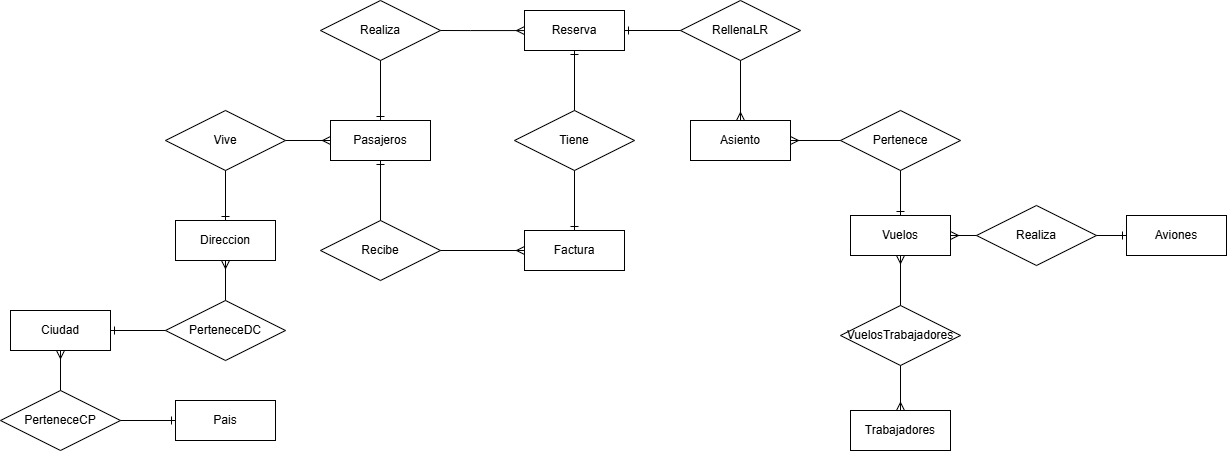

The diagram above was exported from draw.io. Its source (the exported page's mxGraphModel, read from the mxfile embedded in the PNG):
<mxGraphModel dx="2334" dy="715" grid="1" gridSize="10" guides="1" tooltips="1" connect="1" arrows="1" fold="1" page="1" pageScale="1" pageWidth="827" pageHeight="1169" math="0" shadow="0">
  <root>
    <mxCell id="0" />
    <mxCell id="1" parent="0" />
    <mxCell id="UOfhPwgKhCeY-cFJgQJV-1" value="Pasajeros" style="whiteSpace=wrap;html=1;align=center;" parent="1" vertex="1">
      <mxGeometry x="30" y="330" width="100" height="40" as="geometry" />
    </mxCell>
    <mxCell id="UOfhPwgKhCeY-cFJgQJV-3" value="Vuelos" style="whiteSpace=wrap;html=1;align=center;" parent="1" vertex="1">
      <mxGeometry x="550" y="425" width="100" height="40" as="geometry" />
    </mxCell>
    <mxCell id="UOfhPwgKhCeY-cFJgQJV-6" value="Realiza" style="shape=rhombus;perimeter=rhombusPerimeter;whiteSpace=wrap;html=1;align=center;" parent="1" vertex="1">
      <mxGeometry x="676" y="415" width="120" height="60" as="geometry" />
    </mxCell>
    <mxCell id="UOfhPwgKhCeY-cFJgQJV-7" value="Aviones" style="whiteSpace=wrap;html=1;align=center;" parent="1" vertex="1">
      <mxGeometry x="826" y="425" width="100" height="40" as="geometry" />
    </mxCell>
    <mxCell id="UOfhPwgKhCeY-cFJgQJV-8" value="VuelosTrabajadores" style="shape=rhombus;perimeter=rhombusPerimeter;whiteSpace=wrap;html=1;align=center;" parent="1" vertex="1">
      <mxGeometry x="540" y="515" width="120" height="60" as="geometry" />
    </mxCell>
    <mxCell id="UOfhPwgKhCeY-cFJgQJV-9" value="Trabajadores" style="whiteSpace=wrap;html=1;align=center;" parent="1" vertex="1">
      <mxGeometry x="550" y="620" width="100" height="40" as="geometry" />
    </mxCell>
    <mxCell id="UOfhPwgKhCeY-cFJgQJV-10" value="Realiza" style="shape=rhombus;perimeter=rhombusPerimeter;whiteSpace=wrap;html=1;align=center;" parent="1" vertex="1">
      <mxGeometry x="20" y="210" width="120" height="60" as="geometry" />
    </mxCell>
    <mxCell id="UOfhPwgKhCeY-cFJgQJV-11" value="Asiento" style="whiteSpace=wrap;html=1;align=center;" parent="1" vertex="1">
      <mxGeometry x="390" y="330" width="100" height="40" as="geometry" />
    </mxCell>
    <mxCell id="UOfhPwgKhCeY-cFJgQJV-12" value="Pertenece" style="shape=rhombus;perimeter=rhombusPerimeter;whiteSpace=wrap;html=1;align=center;" parent="1" vertex="1">
      <mxGeometry x="540" y="320" width="120" height="60" as="geometry" />
    </mxCell>
    <mxCell id="UOfhPwgKhCeY-cFJgQJV-17" value="" style="edgeStyle=orthogonalEdgeStyle;fontSize=12;html=1;endArrow=ERone;endFill=1;rounded=0;entryX=0.5;entryY=0;entryDx=0;entryDy=0;exitX=0.5;exitY=1;exitDx=0;exitDy=0;" parent="1" source="UOfhPwgKhCeY-cFJgQJV-10" target="UOfhPwgKhCeY-cFJgQJV-1" edge="1">
      <mxGeometry width="100" height="100" relative="1" as="geometry">
        <mxPoint x="440" y="500" as="sourcePoint" />
        <mxPoint x="540" y="400" as="targetPoint" />
      </mxGeometry>
    </mxCell>
    <mxCell id="UOfhPwgKhCeY-cFJgQJV-21" value="" style="edgeStyle=orthogonalEdgeStyle;fontSize=12;html=1;endArrow=ERmany;rounded=0;entryX=0.5;entryY=0;entryDx=0;entryDy=0;exitX=0.5;exitY=1;exitDx=0;exitDy=0;" parent="1" source="UOfhPwgKhCeY-cFJgQJV-8" target="UOfhPwgKhCeY-cFJgQJV-9" edge="1">
      <mxGeometry width="100" height="100" relative="1" as="geometry">
        <mxPoint x="486" y="345" as="sourcePoint" />
        <mxPoint x="560" y="255" as="targetPoint" />
      </mxGeometry>
    </mxCell>
    <mxCell id="UOfhPwgKhCeY-cFJgQJV-22" value="" style="edgeStyle=orthogonalEdgeStyle;fontSize=12;html=1;endArrow=ERmany;rounded=0;exitX=0.5;exitY=0;exitDx=0;exitDy=0;" parent="1" source="UOfhPwgKhCeY-cFJgQJV-8" target="UOfhPwgKhCeY-cFJgQJV-3" edge="1">
      <mxGeometry width="100" height="100" relative="1" as="geometry">
        <mxPoint x="610" y="585" as="sourcePoint" />
        <mxPoint x="610" y="665" as="targetPoint" />
      </mxGeometry>
    </mxCell>
    <mxCell id="UOfhPwgKhCeY-cFJgQJV-23" value="" style="edgeStyle=orthogonalEdgeStyle;fontSize=12;html=1;endArrow=ERmany;rounded=0;exitX=0;exitY=0.5;exitDx=0;exitDy=0;entryX=1;entryY=0.5;entryDx=0;entryDy=0;" parent="1" source="UOfhPwgKhCeY-cFJgQJV-6" target="UOfhPwgKhCeY-cFJgQJV-3" edge="1">
      <mxGeometry width="100" height="100" relative="1" as="geometry">
        <mxPoint x="610" y="525" as="sourcePoint" />
        <mxPoint x="610" y="475" as="targetPoint" />
      </mxGeometry>
    </mxCell>
    <mxCell id="UOfhPwgKhCeY-cFJgQJV-26" value="" style="edgeStyle=orthogonalEdgeStyle;fontSize=12;html=1;endArrow=ERone;endFill=1;rounded=0;entryX=0;entryY=0.5;entryDx=0;entryDy=0;exitX=1;exitY=0.5;exitDx=0;exitDy=0;" parent="1" source="UOfhPwgKhCeY-cFJgQJV-6" target="UOfhPwgKhCeY-cFJgQJV-7" edge="1">
      <mxGeometry width="100" height="100" relative="1" as="geometry">
        <mxPoint x="886" y="335" as="sourcePoint" />
        <mxPoint x="846" y="445" as="targetPoint" />
      </mxGeometry>
    </mxCell>
    <mxCell id="xJN8pDBohETLyXb4I5mL-1" value="Direccion" style="whiteSpace=wrap;html=1;align=center;" parent="1" vertex="1">
      <mxGeometry x="-125" y="430" width="100" height="40" as="geometry" />
    </mxCell>
    <mxCell id="xJN8pDBohETLyXb4I5mL-2" value="Vive" style="shape=rhombus;perimeter=rhombusPerimeter;whiteSpace=wrap;html=1;align=center;" parent="1" vertex="1">
      <mxGeometry x="-135" y="320" width="120" height="60" as="geometry" />
    </mxCell>
    <mxCell id="0Cs8vVeHsfC6yFVOZ_87-6" value="" style="edgeStyle=orthogonalEdgeStyle;fontSize=12;html=1;endArrow=ERone;endFill=1;rounded=0;exitX=0.5;exitY=1;exitDx=0;exitDy=0;entryX=0.5;entryY=0;entryDx=0;entryDy=0;" parent="1" source="xJN8pDBohETLyXb4I5mL-2" target="xJN8pDBohETLyXb4I5mL-1" edge="1">
      <mxGeometry width="100" height="100" relative="1" as="geometry">
        <mxPoint x="-25" y="420" as="sourcePoint" />
        <mxPoint x="45" y="450" as="targetPoint" />
      </mxGeometry>
    </mxCell>
    <mxCell id="0Cs8vVeHsfC6yFVOZ_87-14" value="Ciudad" style="whiteSpace=wrap;html=1;align=center;" parent="1" vertex="1">
      <mxGeometry x="-290" y="520" width="100" height="40" as="geometry" />
    </mxCell>
    <mxCell id="0Cs8vVeHsfC6yFVOZ_87-15" value="PerteneceDC" style="shape=rhombus;perimeter=rhombusPerimeter;whiteSpace=wrap;html=1;align=center;" parent="1" vertex="1">
      <mxGeometry x="-135" y="510" width="120" height="60" as="geometry" />
    </mxCell>
    <mxCell id="0Cs8vVeHsfC6yFVOZ_87-16" value="" style="edgeStyle=orthogonalEdgeStyle;fontSize=12;html=1;endArrow=ERone;endFill=1;rounded=0;exitX=0;exitY=0.5;exitDx=0;exitDy=0;entryX=1;entryY=0.5;entryDx=0;entryDy=0;" parent="1" source="0Cs8vVeHsfC6yFVOZ_87-15" target="0Cs8vVeHsfC6yFVOZ_87-14" edge="1">
      <mxGeometry width="100" height="100" relative="1" as="geometry">
        <mxPoint x="-25" y="600" as="sourcePoint" />
        <mxPoint x="45" y="630" as="targetPoint" />
      </mxGeometry>
    </mxCell>
    <mxCell id="0Cs8vVeHsfC6yFVOZ_87-19" value="Pais" style="whiteSpace=wrap;html=1;align=center;" parent="1" vertex="1">
      <mxGeometry x="-125" y="610" width="100" height="40" as="geometry" />
    </mxCell>
    <mxCell id="0Cs8vVeHsfC6yFVOZ_87-20" value="PerteneceCP" style="shape=rhombus;perimeter=rhombusPerimeter;whiteSpace=wrap;html=1;align=center;" parent="1" vertex="1">
      <mxGeometry x="-300" y="600" width="120" height="60" as="geometry" />
    </mxCell>
    <mxCell id="0Cs8vVeHsfC6yFVOZ_87-21" value="" style="edgeStyle=orthogonalEdgeStyle;fontSize=12;html=1;endArrow=ERone;endFill=1;rounded=0;exitX=1;exitY=0.5;exitDx=0;exitDy=0;entryX=0;entryY=0.5;entryDx=0;entryDy=0;" parent="1" source="0Cs8vVeHsfC6yFVOZ_87-20" target="0Cs8vVeHsfC6yFVOZ_87-19" edge="1">
      <mxGeometry width="100" height="100" relative="1" as="geometry">
        <mxPoint x="-25" y="770" as="sourcePoint" />
        <mxPoint x="145" y="640" as="targetPoint" />
      </mxGeometry>
    </mxCell>
    <mxCell id="0Cs8vVeHsfC6yFVOZ_87-22" value="" style="edgeStyle=orthogonalEdgeStyle;fontSize=12;html=1;endArrow=ERmany;rounded=0;entryX=0.5;entryY=1;entryDx=0;entryDy=0;exitX=0.5;exitY=0;exitDx=0;exitDy=0;" parent="1" source="0Cs8vVeHsfC6yFVOZ_87-20" target="0Cs8vVeHsfC6yFVOZ_87-14" edge="1">
      <mxGeometry width="100" height="100" relative="1" as="geometry">
        <mxPoint x="125" y="850" as="sourcePoint" />
        <mxPoint x="45" y="990" as="targetPoint" />
      </mxGeometry>
    </mxCell>
    <mxCell id="0Cs8vVeHsfC6yFVOZ_87-24" value="Reserva" style="whiteSpace=wrap;html=1;align=center;" parent="1" vertex="1">
      <mxGeometry x="224" y="220" width="100" height="40" as="geometry" />
    </mxCell>
    <mxCell id="0Cs8vVeHsfC6yFVOZ_87-25" value="" style="edgeStyle=orthogonalEdgeStyle;fontSize=12;html=1;endArrow=ERmany;rounded=0;exitX=1;exitY=0.5;exitDx=0;exitDy=0;" parent="1" source="UOfhPwgKhCeY-cFJgQJV-10" target="0Cs8vVeHsfC6yFVOZ_87-24" edge="1">
      <mxGeometry width="100" height="100" relative="1" as="geometry">
        <mxPoint x="80" y="210" as="sourcePoint" />
        <mxPoint x="130" y="350" as="targetPoint" />
        <Array as="points">
          <mxPoint x="170" y="240" />
          <mxPoint x="170" y="240" />
        </Array>
      </mxGeometry>
    </mxCell>
    <mxCell id="0Cs8vVeHsfC6yFVOZ_87-26" value="" style="edgeStyle=orthogonalEdgeStyle;fontSize=12;html=1;endArrow=ERmany;rounded=0;exitX=0;exitY=0.5;exitDx=0;exitDy=0;" parent="1" source="UOfhPwgKhCeY-cFJgQJV-12" target="UOfhPwgKhCeY-cFJgQJV-11" edge="1">
      <mxGeometry width="100" height="100" relative="1" as="geometry">
        <mxPoint x="80" y="430" as="sourcePoint" />
        <mxPoint x="80" y="360" as="targetPoint" />
      </mxGeometry>
    </mxCell>
    <mxCell id="0Cs8vVeHsfC6yFVOZ_87-28" value="" style="edgeStyle=orthogonalEdgeStyle;fontSize=12;html=1;endArrow=ERone;endFill=1;rounded=0;entryX=0.5;entryY=0;entryDx=0;entryDy=0;exitX=0.5;exitY=1;exitDx=0;exitDy=0;" parent="1" source="UOfhPwgKhCeY-cFJgQJV-12" target="UOfhPwgKhCeY-cFJgQJV-3" edge="1">
      <mxGeometry width="100" height="100" relative="1" as="geometry">
        <mxPoint x="100" y="270" as="sourcePoint" />
        <mxPoint x="100" y="350" as="targetPoint" />
      </mxGeometry>
    </mxCell>
    <mxCell id="0Cs8vVeHsfC6yFVOZ_87-29" value="" style="edgeStyle=orthogonalEdgeStyle;fontSize=12;html=1;endArrow=ERmany;rounded=0;entryX=0.5;entryY=1;entryDx=0;entryDy=0;exitX=0.5;exitY=0;exitDx=0;exitDy=0;" parent="1" source="0Cs8vVeHsfC6yFVOZ_87-15" target="xJN8pDBohETLyXb4I5mL-1" edge="1">
      <mxGeometry width="100" height="100" relative="1" as="geometry">
        <mxPoint x="-15" y="470" as="sourcePoint" />
        <mxPoint x="-15" y="430" as="targetPoint" />
      </mxGeometry>
    </mxCell>
    <mxCell id="0Cs8vVeHsfC6yFVOZ_87-32" value="Recibe" style="shape=rhombus;perimeter=rhombusPerimeter;whiteSpace=wrap;html=1;align=center;" parent="1" vertex="1">
      <mxGeometry x="20" y="430" width="120" height="60" as="geometry" />
    </mxCell>
    <mxCell id="0Cs8vVeHsfC6yFVOZ_87-33" value="Factura" style="whiteSpace=wrap;html=1;align=center;" parent="1" vertex="1">
      <mxGeometry x="224" y="440" width="100" height="40" as="geometry" />
    </mxCell>
    <mxCell id="0Cs8vVeHsfC6yFVOZ_87-34" value="" style="edgeStyle=orthogonalEdgeStyle;fontSize=12;html=1;endArrow=ERmany;rounded=0;exitX=1;exitY=0.5;exitDx=0;exitDy=0;entryX=0;entryY=0.5;entryDx=0;entryDy=0;" parent="1" source="xJN8pDBohETLyXb4I5mL-2" target="UOfhPwgKhCeY-cFJgQJV-1" edge="1">
      <mxGeometry width="100" height="100" relative="1" as="geometry">
        <mxPoint x="760" y="420" as="sourcePoint" />
        <mxPoint x="730" y="420" as="targetPoint" />
      </mxGeometry>
    </mxCell>
    <mxCell id="0Cs8vVeHsfC6yFVOZ_87-35" value="" style="edgeStyle=orthogonalEdgeStyle;fontSize=12;html=1;endArrow=ERmany;rounded=0;exitX=1;exitY=0.5;exitDx=0;exitDy=0;entryX=0;entryY=0.5;entryDx=0;entryDy=0;" parent="1" source="0Cs8vVeHsfC6yFVOZ_87-32" target="0Cs8vVeHsfC6yFVOZ_87-33" edge="1">
      <mxGeometry width="100" height="100" relative="1" as="geometry">
        <mxPoint x="170" y="270" as="sourcePoint" />
        <mxPoint x="254" y="270" as="targetPoint" />
      </mxGeometry>
    </mxCell>
    <mxCell id="0Cs8vVeHsfC6yFVOZ_87-36" value="" style="edgeStyle=orthogonalEdgeStyle;fontSize=12;html=1;endArrow=ERone;endFill=1;rounded=0;entryX=0.5;entryY=1;entryDx=0;entryDy=0;exitX=0.5;exitY=0;exitDx=0;exitDy=0;" parent="1" source="0Cs8vVeHsfC6yFVOZ_87-32" target="UOfhPwgKhCeY-cFJgQJV-1" edge="1">
      <mxGeometry width="100" height="100" relative="1" as="geometry">
        <mxPoint x="110" y="330" as="sourcePoint" />
        <mxPoint x="110" y="410" as="targetPoint" />
      </mxGeometry>
    </mxCell>
    <mxCell id="0Cs8vVeHsfC6yFVOZ_87-38" value="RellenaLR" style="shape=rhombus;perimeter=rhombusPerimeter;whiteSpace=wrap;html=1;align=center;" parent="1" vertex="1">
      <mxGeometry x="380" y="210" width="120" height="60" as="geometry" />
    </mxCell>
    <mxCell id="0Cs8vVeHsfC6yFVOZ_87-43" value="" style="edgeStyle=orthogonalEdgeStyle;fontSize=12;html=1;endArrow=ERone;endFill=1;rounded=0;entryX=1;entryY=0.5;entryDx=0;entryDy=0;" parent="1" source="0Cs8vVeHsfC6yFVOZ_87-38" target="0Cs8vVeHsfC6yFVOZ_87-24" edge="1">
      <mxGeometry width="100" height="100" relative="1" as="geometry">
        <mxPoint x="406" y="400" as="sourcePoint" />
        <mxPoint x="350" y="400" as="targetPoint" />
      </mxGeometry>
    </mxCell>
    <mxCell id="0Cs8vVeHsfC6yFVOZ_87-47" value="" style="fontSize=12;html=1;endArrow=ERmany;rounded=0;exitX=0.5;exitY=1;exitDx=0;exitDy=0;" parent="1" source="0Cs8vVeHsfC6yFVOZ_87-38" target="UOfhPwgKhCeY-cFJgQJV-11" edge="1">
      <mxGeometry width="100" height="100" relative="1" as="geometry">
        <mxPoint x="300" y="240" as="sourcePoint" />
        <mxPoint x="350" y="240" as="targetPoint" />
        <Array as="points" />
      </mxGeometry>
    </mxCell>
    <mxCell id="0Cs8vVeHsfC6yFVOZ_87-56" value="Tiene" style="shape=rhombus;perimeter=rhombusPerimeter;whiteSpace=wrap;html=1;align=center;" parent="1" vertex="1">
      <mxGeometry x="214" y="320" width="120" height="60" as="geometry" />
    </mxCell>
    <mxCell id="0Cs8vVeHsfC6yFVOZ_87-57" value="" style="edgeStyle=orthogonalEdgeStyle;fontSize=12;html=1;endArrow=ERone;endFill=1;rounded=0;entryX=0.5;entryY=1;entryDx=0;entryDy=0;exitX=0.5;exitY=0;exitDx=0;exitDy=0;" parent="1" source="0Cs8vVeHsfC6yFVOZ_87-56" target="0Cs8vVeHsfC6yFVOZ_87-24" edge="1">
      <mxGeometry width="100" height="100" relative="1" as="geometry">
        <mxPoint x="80" y="470" as="sourcePoint" />
        <mxPoint x="80" y="410" as="targetPoint" />
      </mxGeometry>
    </mxCell>
    <mxCell id="0Cs8vVeHsfC6yFVOZ_87-58" value="" style="edgeStyle=orthogonalEdgeStyle;fontSize=12;html=1;endArrow=ERone;endFill=1;rounded=0;entryX=0.5;entryY=0;entryDx=0;entryDy=0;exitX=0.5;exitY=1;exitDx=0;exitDy=0;" parent="1" source="0Cs8vVeHsfC6yFVOZ_87-56" target="0Cs8vVeHsfC6yFVOZ_87-33" edge="1">
      <mxGeometry width="100" height="100" relative="1" as="geometry">
        <mxPoint x="290" y="360" as="sourcePoint" />
        <mxPoint x="290" y="300" as="targetPoint" />
      </mxGeometry>
    </mxCell>
  </root>
</mxGraphModel>